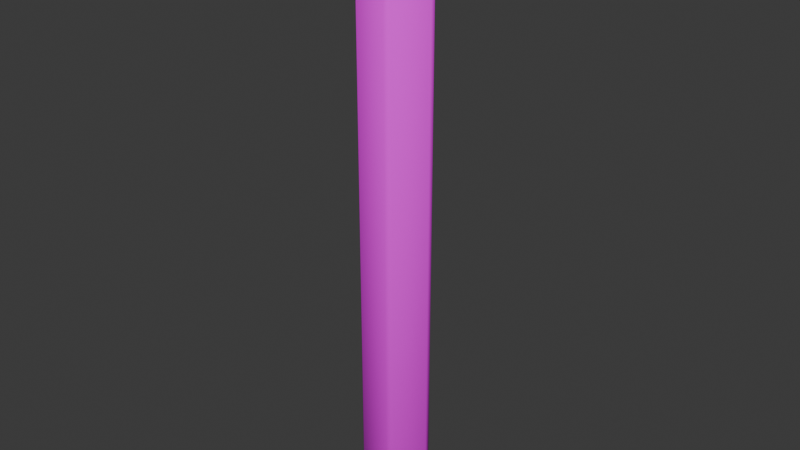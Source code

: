 # Source: WaterRock.blend  (saved by Blender 4.0.36; exported with 4.5.12 LTS)
import bpy
from mathutils import Matrix  # noqa: F401  (used for matrix-valued properties, if any)

bpy.ops.wm.read_factory_settings(use_empty=True)
scene = bpy.context.scene
scene.name = 'Scene'

# ---- collections
col_collection = bpy.data.collections.new('Collection'); scene.collection.children.link(col_collection)

# ---- images (referenced by path relative to the original .blend; pixels are not part of the script)
import os
ASSET_DIR = os.environ.get("B2B_ASSET_DIR", "")  # directory of the original .blend (textures are referenced by path, not embedded)
HERE = os.path.dirname(os.path.abspath(__file__))  # packed textures are extracted next to this script under _unpacked/

def load_image(name, relpath, width, height, colorspace="sRGB"):
    """Load a texture the original file referenced (path relative to the .blend, or extracted next to this script)."""
    p = next((c for c in (os.path.join(HERE, relpath), os.path.join(ASSET_DIR, relpath)) if relpath and os.path.exists(c)), "")
    if p:
        img = bpy.data.images.load(p, check_existing=True)
        img.name = name
    else:  # same state as the original file: an image datablock whose file is absent (Cycles renders it pink)
        img = bpy.data.images.new(name, width, height)
        img.source = "FILE"
        img.filepath = "//" + (relpath or name)
    img.colorspace_settings.name = colorspace
    return img
img_colour_palette_png = load_image('colour_palette.png', 'textures/colour_palette.png', 1024, 1024, 'sRGB')

# ---- materials (node trees are filled in below, after node groups)
mat_material_001 = bpy.data.materials.new('Material.001')
mat_material_001.use_transparent_shadow = False

# ---- material node trees
mat_material_001.use_nodes = True; mat_material_001.node_tree.nodes.clear()
_N = mat_material_001.node_tree.nodes; _L = mat_material_001.node_tree.links
n0 = _N.new('ShaderNodeBsdfPrincipled'); n0.name = 'Principled BSDF'; n0.location = (10, 300)
n0.inputs[2].default_value = 1.0
n0.inputs[3].default_value = 1.45
n1 = _N.new('ShaderNodeOutputMaterial'); n1.name = 'Material Output'; n1.location = (300, 300)
n2 = _N.new('ShaderNodeTexImage'); n2.name = 'Image Texture'; n2.location = (-320, 305)
n2.image = img_colour_palette_png
_L.new(n0.outputs[0], n1.inputs[0])
_L.new(n2.outputs[0], n0.inputs[0])
n1.is_active_output = True

# ---- world
world_world = bpy.data.worlds.new('World'); scene.world = world_world
world_world.use_nodes = True; world_world.node_tree.nodes.clear()
_N = world_world.node_tree.nodes; _L = world_world.node_tree.links
n0 = _N.new('ShaderNodeOutputWorld'); n0.name = 'World Output'; n0.location = (300, 300)
n1 = _N.new('ShaderNodeBackground'); n1.name = 'Background'; n1.location = (10, 300)
n1.inputs[0].default_value = (0.05088, 0.05088, 0.05088, 1.0)
_L.new(n1.outputs[0], n0.inputs[0])
n0.is_active_output = True
world_world.color = (0.05088, 0.05088, 0.05088)
world_world.use_sun_shadow = False
world_world.sun_shadow_jitter_overblur = 0.0

# ---- meshes
me_cylinder_001 = bpy.data.meshes.new('Cylinder.001')
me_cylinder_001.from_pydata([(0.217, 1.205, 1.798), (0.217, 1.205, 2.268), (1.213, 0.1659, 1.798), (1.213, 0.1659, 2.268), (0.5326, -1.102, 1.798), (0.5326, -1.102, 2.268), (-0.8838, -0.8472, 1.798), (-0.8838, -0.8472, 2.268), (-1.079, 0.5787, 1.798), (-1.079, 0.5787, 2.268), (0.1773, 0.9842, -14.54), (0.1773, 0.9842, 2.013), (0.9908, 0.1355, -14.54), (0.9908, 0.1355, 2.013), (0.4351, -0.9004, -14.54), (0.4351, -0.9004, 2.013), (-0.7219, -0.692, -14.54), (-0.7219, -0.692, 2.013), (-0.8812, 0.4727, -14.54), (-0.8812, 0.4727, 2.013)], [], [(0, 1, 3, 2), (2, 3, 5, 4), (4, 5, 7, 6), (3, 1, 9, 7, 5), (6, 7, 9, 8), (8, 9, 1, 0), (0, 2, 4, 6, 8), (10, 11, 13, 12), (12, 13, 15, 14), (14, 15, 17, 16), (13, 11, 19, 17, 15), (16, 17, 19, 18), (18, 19, 11, 10), (10, 12, 14, 16, 18)])
me_cylinder_001.polygons.foreach_set('use_smooth', [True] * 14)
_uv = me_cylinder_001.uv_layers.new(name='UVMap')
_uv.uv.foreach_set('vector', [0.8674, 0.9733, 0.8674, 0.9951, 0.8193, 0.9951, 0.8193, 0.9733, 0.8193, 0.9733, 0.8193, 0.9951, 0.7605, 0.9951, 0.7605, 0.9733, 0.7605, 0.9733, 0.7605, 0.9951, 0.7723, 0.9951, 0.7723, 0.9733, 0.8193, 0.9951, 0.8674, 0.9951, 0.8384, 0.9951, 0.7723, 0.9951, 0.7605, 0.9951, 0.7723, 0.9733, 0.7723, 0.9951, 0.8384, 0.9951, 0.8384, 0.9733, 0.8384, 0.9733, 0.8384, 0.9951, 0.8674, 0.9951, 0.8674, 0.9733, 0.8674, 0.9733, 0.8193, 0.9733, 0.7605, 0.9733, 0.7723, 0.9733, 0.8384, 0.9733, 0.8572, 0.8906, 0.8572, 0.9833, 0.8179, 0.9833, 0.8179, 0.8906, 0.8179, 0.8906, 0.8179, 0.9833, 0.7699, 0.9833, 0.7699, 0.8906, 0.7699, 0.8906, 0.7699, 0.9833, 0.7795, 0.9833, 0.7795, 0.8906, 0.8179, 0.9833, 0.8572, 0.9833, 0.8335, 0.9833, 0.7795, 0.9833, 0.7699, 0.9833, 0.7795, 0.8906, 0.7795, 0.9833, 0.8335, 0.9833, 0.8335, 0.8906, 0.8335, 0.8906, 0.8335, 0.9833, 0.8572, 0.9833, 0.8572, 0.8906, 0.8572, 0.8906, 0.8179, 0.8906, 0.7699, 0.8906, 0.7795, 0.8906, 0.8335, 0.8906])
me_cylinder_001.materials.append(mat_material_001)
me_cylinder_001.update()

# ---- objects
ob_pipe = bpy.data.objects.new('Pipe', me_cylinder_001)

# ---- transforms, parenting, visibility, modifiers, constraints
ob_pipe.location = (0.0, 0.0, 0.0)
_m = ob_pipe.modifiers.new('Bevel', 'BEVEL')

# ---- collection membership
col_collection.objects.link(ob_pipe)

# ---- scene / render settings (as saved in the file)
scene.frame_start = 1; scene.frame_end = 250; scene.frame_set(1)
scene.render.engine = 'BLENDER_EEVEE_NEXT'
scene.cycles.sampling_pattern = 'TABULATED_SOBOL'
bpy.context.view_layer.update()

# ---- added for rendering (the .blend has no active camera and no usable light): camera, sun
cam_auto = bpy.data.cameras.new('AutoCamera')
cam_auto.lens = 50.0
cam_auto.sensor_width = 36.0
cam_auto.clip_end = 1000.0
ob_auto_camera = bpy.data.objects.new('AutoCamera', cam_auto)
scene.collection.objects.link(ob_auto_camera)
ob_auto_camera.location = (15.874, -18.9501, 6.52379)
ob_auto_camera.rotation_euler = (1.09748, -7.21219e-08, 0.694738)
scene.camera = ob_auto_camera
light_auto_sun = bpy.data.lights.new('AutoSun', 'SUN')
light_auto_sun.energy = 3.0
light_auto_sun.angle = 0.0523599
ob_auto_sun = bpy.data.objects.new('AutoSun', light_auto_sun)
scene.collection.objects.link(ob_auto_sun)
ob_auto_sun.rotation_euler = (0.872665, 0.174533, 0.523599)
bpy.context.view_layer.update()
